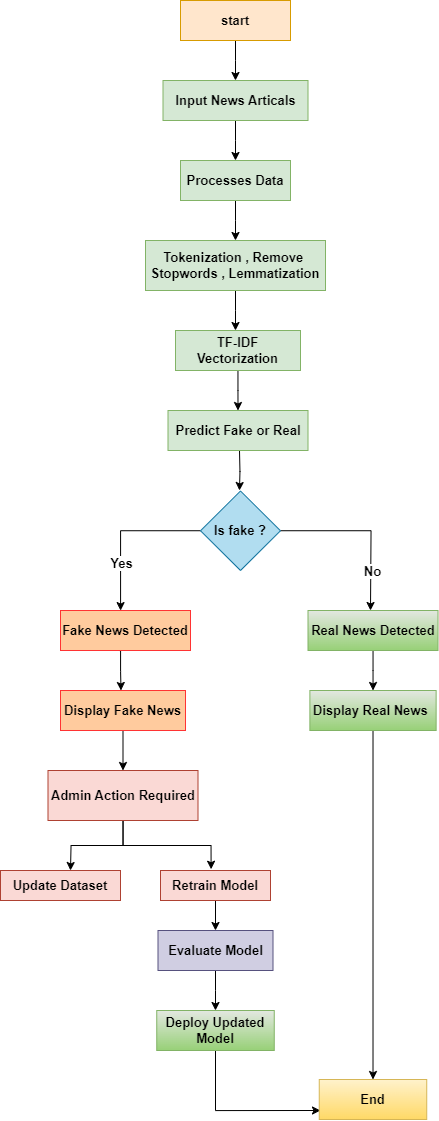

The diagram above was exported from draw.io. Its source (the exported page's mxGraphModel, read from the mxfile embedded in the PNG):
<mxGraphModel dx="1615" dy="955" grid="1" gridSize="10" guides="1" tooltips="1" connect="1" arrows="1" fold="1" page="1" pageScale="1" pageWidth="827" pageHeight="1169" math="0" shadow="0">
  <root>
    <mxCell id="0" />
    <mxCell id="1" parent="0" />
    <mxCell id="JVVjLk8juePTHLLjtXnr-2" style="edgeStyle=orthogonalEdgeStyle;rounded=0;orthogonalLoop=1;jettySize=auto;html=1;fontSize=13;fontStyle=1" edge="1" parent="1" source="JVVjLk8juePTHLLjtXnr-1">
      <mxGeometry relative="1" as="geometry">
        <mxPoint x="375" y="130" as="targetPoint" />
      </mxGeometry>
    </mxCell>
    <mxCell id="JVVjLk8juePTHLLjtXnr-1" value="start" style="rounded=0;whiteSpace=wrap;html=1;fontSize=13;fontStyle=1;fillColor=#ffe6cc;strokeColor=#d79b00;" vertex="1" parent="1">
      <mxGeometry x="320" y="50" width="110" height="40" as="geometry" />
    </mxCell>
    <mxCell id="JVVjLk8juePTHLLjtXnr-4" style="edgeStyle=orthogonalEdgeStyle;rounded=0;orthogonalLoop=1;jettySize=auto;html=1;fontSize=13;fontStyle=1" edge="1" parent="1" source="JVVjLk8juePTHLLjtXnr-3">
      <mxGeometry relative="1" as="geometry">
        <mxPoint x="375" y="210" as="targetPoint" />
      </mxGeometry>
    </mxCell>
    <mxCell id="JVVjLk8juePTHLLjtXnr-3" value="Input News Articals" style="rounded=0;whiteSpace=wrap;html=1;fontSize=13;fontStyle=1;fillColor=#d5e8d4;strokeColor=#82b366;" vertex="1" parent="1">
      <mxGeometry x="302.5" y="130" width="145" height="40" as="geometry" />
    </mxCell>
    <mxCell id="JVVjLk8juePTHLLjtXnr-6" style="edgeStyle=orthogonalEdgeStyle;rounded=0;orthogonalLoop=1;jettySize=auto;html=1;fontSize=13;fontStyle=1" edge="1" parent="1" source="JVVjLk8juePTHLLjtXnr-5">
      <mxGeometry relative="1" as="geometry">
        <mxPoint x="375" y="290" as="targetPoint" />
      </mxGeometry>
    </mxCell>
    <mxCell id="JVVjLk8juePTHLLjtXnr-5" value="Processes Data" style="rounded=0;whiteSpace=wrap;html=1;fontSize=13;fontStyle=1;fillColor=#d5e8d4;strokeColor=#82b366;" vertex="1" parent="1">
      <mxGeometry x="320" y="210" width="110" height="40" as="geometry" />
    </mxCell>
    <mxCell id="JVVjLk8juePTHLLjtXnr-8" style="edgeStyle=orthogonalEdgeStyle;rounded=0;orthogonalLoop=1;jettySize=auto;html=1;fontSize=13;fontStyle=1" edge="1" parent="1" source="JVVjLk8juePTHLLjtXnr-7">
      <mxGeometry relative="1" as="geometry">
        <mxPoint x="375" y="380" as="targetPoint" />
      </mxGeometry>
    </mxCell>
    <mxCell id="JVVjLk8juePTHLLjtXnr-7" value="Tokenization , Remove&amp;nbsp;&lt;br style=&quot;font-size: 13px;&quot;&gt;Stopwords , Lemmatization" style="rounded=0;whiteSpace=wrap;html=1;fontSize=13;fontStyle=1;fillColor=#d5e8d4;strokeColor=#82b366;" vertex="1" parent="1">
      <mxGeometry x="285" y="290" width="180" height="50" as="geometry" />
    </mxCell>
    <mxCell id="JVVjLk8juePTHLLjtXnr-10" style="edgeStyle=orthogonalEdgeStyle;rounded=0;orthogonalLoop=1;jettySize=auto;html=1;fontSize=13;fontStyle=1" edge="1" parent="1" source="JVVjLk8juePTHLLjtXnr-9">
      <mxGeometry relative="1" as="geometry">
        <mxPoint x="377.5" y="460" as="targetPoint" />
      </mxGeometry>
    </mxCell>
    <mxCell id="JVVjLk8juePTHLLjtXnr-9" value="TF-IDF Vectorization" style="rounded=0;whiteSpace=wrap;html=1;fontSize=13;fontStyle=1;fillColor=#d5e8d4;strokeColor=#82b366;" vertex="1" parent="1">
      <mxGeometry x="315" y="380" width="125" height="40" as="geometry" />
    </mxCell>
    <mxCell id="JVVjLk8juePTHLLjtXnr-12" style="edgeStyle=orthogonalEdgeStyle;rounded=0;orthogonalLoop=1;jettySize=auto;html=1;fontSize=13;fontStyle=1" edge="1" parent="1">
      <mxGeometry relative="1" as="geometry">
        <mxPoint x="379" y="540" as="targetPoint" />
        <mxPoint x="379" y="500" as="sourcePoint" />
      </mxGeometry>
    </mxCell>
    <mxCell id="JVVjLk8juePTHLLjtXnr-11" value="Predict Fake or Real" style="rounded=0;whiteSpace=wrap;html=1;fontSize=13;fontStyle=1;fillColor=#d5e8d4;strokeColor=#82b366;" vertex="1" parent="1">
      <mxGeometry x="307.5" y="460" width="140" height="40" as="geometry" />
    </mxCell>
    <mxCell id="JVVjLk8juePTHLLjtXnr-14" style="edgeStyle=orthogonalEdgeStyle;rounded=0;orthogonalLoop=1;jettySize=auto;html=1;fontSize=13;fontStyle=1" edge="1" parent="1" source="JVVjLk8juePTHLLjtXnr-13">
      <mxGeometry relative="1" as="geometry">
        <mxPoint x="260" y="660" as="targetPoint" />
        <Array as="points">
          <mxPoint x="260" y="580" />
          <mxPoint x="260" y="660" />
        </Array>
      </mxGeometry>
    </mxCell>
    <mxCell id="JVVjLk8juePTHLLjtXnr-38" value="Yes" style="edgeLabel;html=1;align=center;verticalAlign=middle;resizable=0;points=[];fontSize=13;fontStyle=1" vertex="1" connectable="0" parent="JVVjLk8juePTHLLjtXnr-14">
      <mxGeometry x="0.3944" y="-4" relative="1" as="geometry">
        <mxPoint x="4" y="1" as="offset" />
      </mxGeometry>
    </mxCell>
    <mxCell id="JVVjLk8juePTHLLjtXnr-15" style="edgeStyle=orthogonalEdgeStyle;rounded=0;orthogonalLoop=1;jettySize=auto;html=1;fontSize=13;fontStyle=1" edge="1" parent="1" source="JVVjLk8juePTHLLjtXnr-13">
      <mxGeometry relative="1" as="geometry">
        <mxPoint x="510" y="660" as="targetPoint" />
      </mxGeometry>
    </mxCell>
    <mxCell id="JVVjLk8juePTHLLjtXnr-39" value="No" style="edgeLabel;html=1;align=center;verticalAlign=middle;resizable=0;points=[];fontSize=13;fontStyle=1" vertex="1" connectable="0" parent="JVVjLk8juePTHLLjtXnr-15">
      <mxGeometry x="0.5429" y="1" relative="1" as="geometry">
        <mxPoint as="offset" />
      </mxGeometry>
    </mxCell>
    <mxCell id="JVVjLk8juePTHLLjtXnr-13" value="Is fake ?" style="rhombus;whiteSpace=wrap;html=1;fontSize=13;fontStyle=1;fillColor=#b1ddf0;strokeColor=#10739e;" vertex="1" parent="1">
      <mxGeometry x="340" y="540.5" width="80" height="79.5" as="geometry" />
    </mxCell>
    <mxCell id="JVVjLk8juePTHLLjtXnr-19" value="" style="edgeStyle=orthogonalEdgeStyle;rounded=0;orthogonalLoop=1;jettySize=auto;html=1;fontSize=13;fontStyle=1" edge="1" parent="1">
      <mxGeometry relative="1" as="geometry">
        <mxPoint x="257.9999999999999" y="700" as="sourcePoint" />
        <mxPoint x="260.4999999999999" y="740" as="targetPoint" />
        <Array as="points">
          <mxPoint x="260" y="700" />
          <mxPoint x="260" y="721" />
        </Array>
      </mxGeometry>
    </mxCell>
    <mxCell id="JVVjLk8juePTHLLjtXnr-16" value="Fake News Detected" style="rounded=0;whiteSpace=wrap;html=1;fontSize=13;fontStyle=1;fillColor=#FFCB9E;strokeColor=#FF3333;" vertex="1" parent="1">
      <mxGeometry x="200" y="660" width="130" height="40" as="geometry" />
    </mxCell>
    <mxCell id="JVVjLk8juePTHLLjtXnr-30" style="edgeStyle=orthogonalEdgeStyle;rounded=0;orthogonalLoop=1;jettySize=auto;html=1;fontSize=13;fontStyle=1" edge="1" parent="1" source="JVVjLk8juePTHLLjtXnr-17" target="JVVjLk8juePTHLLjtXnr-31">
      <mxGeometry relative="1" as="geometry">
        <mxPoint x="512.5" y="740" as="targetPoint" />
      </mxGeometry>
    </mxCell>
    <mxCell id="JVVjLk8juePTHLLjtXnr-17" value="Real News Detected" style="rounded=0;whiteSpace=wrap;html=1;fontSize=13;fontStyle=1;fillColor=#E3E8E1;gradientColor=#97d077;strokeColor=#82b366;" vertex="1" parent="1">
      <mxGeometry x="447.5" y="660" width="130" height="40" as="geometry" />
    </mxCell>
    <mxCell id="JVVjLk8juePTHLLjtXnr-20" style="edgeStyle=orthogonalEdgeStyle;rounded=0;orthogonalLoop=1;jettySize=auto;html=1;fontSize=13;fontStyle=1" edge="1" parent="1" source="JVVjLk8juePTHLLjtXnr-18" target="JVVjLk8juePTHLLjtXnr-21">
      <mxGeometry relative="1" as="geometry">
        <mxPoint x="262.5" y="820" as="targetPoint" />
      </mxGeometry>
    </mxCell>
    <mxCell id="JVVjLk8juePTHLLjtXnr-18" value="Display Fake News" style="rounded=0;whiteSpace=wrap;html=1;fontSize=13;fontStyle=1;fillColor=#FFCB9E;strokeColor=#FF3333;" vertex="1" parent="1">
      <mxGeometry x="200" y="740" width="125" height="40" as="geometry" />
    </mxCell>
    <mxCell id="JVVjLk8juePTHLLjtXnr-22" style="edgeStyle=orthogonalEdgeStyle;rounded=0;orthogonalLoop=1;jettySize=auto;html=1;fontSize=13;fontStyle=1" edge="1" parent="1" source="JVVjLk8juePTHLLjtXnr-21">
      <mxGeometry relative="1" as="geometry">
        <mxPoint x="210" y="920" as="targetPoint" />
      </mxGeometry>
    </mxCell>
    <mxCell id="JVVjLk8juePTHLLjtXnr-23" style="edgeStyle=orthogonalEdgeStyle;rounded=0;orthogonalLoop=1;jettySize=auto;html=1;entryX=0.46;entryY=-0.042;entryDx=0;entryDy=0;entryPerimeter=0;fontSize=13;fontStyle=1" edge="1" parent="1" source="JVVjLk8juePTHLLjtXnr-21" target="JVVjLk8juePTHLLjtXnr-25">
      <mxGeometry relative="1" as="geometry">
        <mxPoint x="350" y="910" as="targetPoint" />
        <Array as="points">
          <mxPoint x="262" y="895" />
          <mxPoint x="351" y="895" />
        </Array>
      </mxGeometry>
    </mxCell>
    <mxCell id="JVVjLk8juePTHLLjtXnr-21" value="Admin Action Required" style="rounded=0;whiteSpace=wrap;html=1;fontSize=13;fontStyle=1;fillColor=#fad9d5;strokeColor=#ae4132;" vertex="1" parent="1">
      <mxGeometry x="187.5" y="820" width="150" height="50" as="geometry" />
    </mxCell>
    <mxCell id="JVVjLk8juePTHLLjtXnr-24" value="Update Dataset" style="rounded=0;whiteSpace=wrap;html=1;fontSize=13;fontStyle=1;fillColor=#fad9d5;strokeColor=#ae4132;" vertex="1" parent="1">
      <mxGeometry x="140" y="920" width="120" height="30" as="geometry" />
    </mxCell>
    <mxCell id="JVVjLk8juePTHLLjtXnr-26" style="edgeStyle=orthogonalEdgeStyle;rounded=0;orthogonalLoop=1;jettySize=auto;html=1;fontSize=13;fontStyle=1" edge="1" parent="1" source="JVVjLk8juePTHLLjtXnr-25" target="JVVjLk8juePTHLLjtXnr-27">
      <mxGeometry relative="1" as="geometry">
        <mxPoint x="355" y="990" as="targetPoint" />
      </mxGeometry>
    </mxCell>
    <mxCell id="JVVjLk8juePTHLLjtXnr-25" value="Retrain Model" style="rounded=0;whiteSpace=wrap;html=1;fontSize=13;fontStyle=1;fillColor=#fad9d5;strokeColor=#ae4132;" vertex="1" parent="1">
      <mxGeometry x="300" y="920" width="110" height="30" as="geometry" />
    </mxCell>
    <mxCell id="JVVjLk8juePTHLLjtXnr-28" style="edgeStyle=orthogonalEdgeStyle;rounded=0;orthogonalLoop=1;jettySize=auto;html=1;fontSize=13;fontStyle=1" edge="1" parent="1" source="JVVjLk8juePTHLLjtXnr-27">
      <mxGeometry relative="1" as="geometry">
        <mxPoint x="355" y="1060" as="targetPoint" />
      </mxGeometry>
    </mxCell>
    <mxCell id="JVVjLk8juePTHLLjtXnr-27" value="Evaluate Model" style="rounded=0;whiteSpace=wrap;html=1;fontSize=13;fontStyle=1;fillColor=#d0cee2;strokeColor=#56517e;" vertex="1" parent="1">
      <mxGeometry x="297.5" y="980" width="115" height="40" as="geometry" />
    </mxCell>
    <mxCell id="JVVjLk8juePTHLLjtXnr-35" style="edgeStyle=orthogonalEdgeStyle;rounded=0;orthogonalLoop=1;jettySize=auto;html=1;fontSize=13;fontStyle=1" edge="1" parent="1" source="JVVjLk8juePTHLLjtXnr-29">
      <mxGeometry relative="1" as="geometry">
        <mxPoint x="460" y="1160" as="targetPoint" />
        <Array as="points">
          <mxPoint x="355" y="1160" />
        </Array>
      </mxGeometry>
    </mxCell>
    <mxCell id="JVVjLk8juePTHLLjtXnr-29" value="Deploy Updated Model" style="rounded=0;whiteSpace=wrap;html=1;fontSize=13;fontStyle=1;fillColor=#E3E8E1;gradientColor=#97d077;strokeColor=#82b366;" vertex="1" parent="1">
      <mxGeometry x="296.25" y="1060" width="117.5" height="40" as="geometry" />
    </mxCell>
    <mxCell id="JVVjLk8juePTHLLjtXnr-36" style="edgeStyle=orthogonalEdgeStyle;rounded=0;orthogonalLoop=1;jettySize=auto;html=1;fontSize=13;fontStyle=1" edge="1" parent="1" source="JVVjLk8juePTHLLjtXnr-31" target="JVVjLk8juePTHLLjtXnr-37">
      <mxGeometry relative="1" as="geometry">
        <mxPoint x="512.5050000000001" y="1120" as="targetPoint" />
      </mxGeometry>
    </mxCell>
    <mxCell id="JVVjLk8juePTHLLjtXnr-31" value="Display Real News&amp;nbsp;" style="rounded=0;whiteSpace=wrap;html=1;fontSize=13;fontStyle=1;fillColor=#E3E8E1;gradientColor=#97d077;strokeColor=#82b366;" vertex="1" parent="1">
      <mxGeometry x="449.38" y="740" width="126.25" height="40" as="geometry" />
    </mxCell>
    <mxCell id="JVVjLk8juePTHLLjtXnr-37" value="End" style="rounded=0;whiteSpace=wrap;html=1;fontSize=13;fontStyle=1;fillColor=#fff2cc;gradientColor=#ffd966;strokeColor=#d6b656;" vertex="1" parent="1">
      <mxGeometry x="458.75" y="1129" width="107.49" height="40" as="geometry" />
    </mxCell>
  </root>
</mxGraphModel>